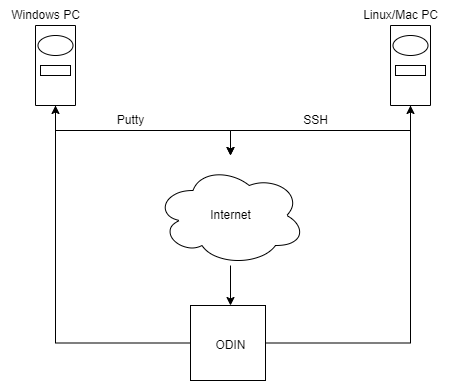

The diagram above was exported from draw.io. Its source (the exported page's mxGraphModel, read from the mxfile embedded in the PNG):
<mxGraphModel dx="1422" dy="754" grid="1" gridSize="10" guides="1" tooltips="1" connect="1" arrows="1" fold="1" page="1" pageScale="1" pageWidth="800" pageHeight="800" math="0" shadow="0">
  <root>
    <mxCell id="0" />
    <mxCell id="1" parent="0" />
    <mxCell id="1mtYicjYon6506lvBLvO-99" style="edgeStyle=orthogonalEdgeStyle;rounded=0;orthogonalLoop=1;jettySize=auto;html=1;exitX=1;exitY=0.5;exitDx=0;exitDy=0;" parent="1" source="1mtYicjYon6506lvBLvO-46" edge="1">
      <mxGeometry relative="1" as="geometry">
        <mxPoint x="585" y="265" as="targetPoint" />
      </mxGeometry>
    </mxCell>
    <mxCell id="1mtYicjYon6506lvBLvO-101" style="edgeStyle=orthogonalEdgeStyle;rounded=0;orthogonalLoop=1;jettySize=auto;html=1;exitX=0;exitY=0.5;exitDx=0;exitDy=0;entryX=1;entryY=0.5;entryDx=0;entryDy=0;" parent="1" source="1mtYicjYon6506lvBLvO-46" target="1mtYicjYon6506lvBLvO-56" edge="1">
      <mxGeometry relative="1" as="geometry" />
    </mxCell>
    <mxCell id="1mtYicjYon6506lvBLvO-46" value="" style="whiteSpace=wrap;html=1;aspect=fixed;" parent="1" vertex="1">
      <mxGeometry x="365" y="465" width="75" height="75" as="geometry" />
    </mxCell>
    <mxCell id="1mtYicjYon6506lvBLvO-47" value="ODIN" style="text;html=1;align=center;verticalAlign=middle;resizable=0;points=[];autosize=1;strokeColor=none;fillColor=none;" parent="1" vertex="1">
      <mxGeometry x="380" y="490" width="50" height="30" as="geometry" />
    </mxCell>
    <mxCell id="1mtYicjYon6506lvBLvO-93" style="edgeStyle=orthogonalEdgeStyle;rounded=0;orthogonalLoop=1;jettySize=auto;html=1;exitX=1;exitY=0.5;exitDx=0;exitDy=0;" parent="1" source="1mtYicjYon6506lvBLvO-52" edge="1">
      <mxGeometry relative="1" as="geometry">
        <mxPoint x="405" y="315" as="targetPoint" />
      </mxGeometry>
    </mxCell>
    <mxCell id="1mtYicjYon6506lvBLvO-52" value="" style="rounded=0;whiteSpace=wrap;html=1;rotation=90;" parent="1" vertex="1">
      <mxGeometry x="545" y="205" width="80" height="40" as="geometry" />
    </mxCell>
    <mxCell id="1mtYicjYon6506lvBLvO-53" value="" style="ellipse;whiteSpace=wrap;html=1;" parent="1" vertex="1">
      <mxGeometry x="567.5" y="195" width="35" height="20" as="geometry" />
    </mxCell>
    <mxCell id="1mtYicjYon6506lvBLvO-54" value="" style="rounded=0;whiteSpace=wrap;html=1;" parent="1" vertex="1">
      <mxGeometry x="570" y="225" width="30" height="10" as="geometry" />
    </mxCell>
    <mxCell id="1mtYicjYon6506lvBLvO-94" style="edgeStyle=orthogonalEdgeStyle;rounded=0;orthogonalLoop=1;jettySize=auto;html=1;exitX=1;exitY=0.5;exitDx=0;exitDy=0;" parent="1" source="1mtYicjYon6506lvBLvO-56" edge="1">
      <mxGeometry relative="1" as="geometry">
        <mxPoint x="405" y="315" as="targetPoint" />
      </mxGeometry>
    </mxCell>
    <mxCell id="1mtYicjYon6506lvBLvO-56" value="" style="rounded=0;whiteSpace=wrap;html=1;rotation=90;" parent="1" vertex="1">
      <mxGeometry x="190" y="205" width="80" height="40" as="geometry" />
    </mxCell>
    <mxCell id="1mtYicjYon6506lvBLvO-57" value="" style="ellipse;whiteSpace=wrap;html=1;" parent="1" vertex="1">
      <mxGeometry x="212.5" y="195" width="35" height="20" as="geometry" />
    </mxCell>
    <mxCell id="1mtYicjYon6506lvBLvO-58" value="" style="rounded=0;whiteSpace=wrap;html=1;" parent="1" vertex="1">
      <mxGeometry x="215" y="225" width="30" height="10" as="geometry" />
    </mxCell>
    <mxCell id="1mtYicjYon6506lvBLvO-71" value="Windows PC" style="text;html=1;align=center;verticalAlign=middle;resizable=0;points=[];autosize=1;strokeColor=none;fillColor=none;" parent="1" vertex="1">
      <mxGeometry x="175" y="160" width="90" height="30" as="geometry" />
    </mxCell>
    <mxCell id="1mtYicjYon6506lvBLvO-72" value="Linux/Mac PC" style="text;html=1;align=center;verticalAlign=middle;resizable=0;points=[];autosize=1;strokeColor=none;fillColor=none;" parent="1" vertex="1">
      <mxGeometry x="525" y="160" width="100" height="30" as="geometry" />
    </mxCell>
    <mxCell id="1mtYicjYon6506lvBLvO-78" value="Putty" style="text;html=1;align=center;verticalAlign=middle;resizable=0;points=[];autosize=1;strokeColor=none;fillColor=none;" parent="1" vertex="1">
      <mxGeometry x="280" y="265" width="50" height="30" as="geometry" />
    </mxCell>
    <mxCell id="1mtYicjYon6506lvBLvO-81" value="SSH" style="text;html=1;align=center;verticalAlign=middle;resizable=0;points=[];autosize=1;strokeColor=none;fillColor=none;" parent="1" vertex="1">
      <mxGeometry x="465" y="265" width="50" height="30" as="geometry" />
    </mxCell>
    <mxCell id="1mtYicjYon6506lvBLvO-98" value="" style="edgeStyle=orthogonalEdgeStyle;rounded=0;orthogonalLoop=1;jettySize=auto;html=1;" parent="1" source="1mtYicjYon6506lvBLvO-82" edge="1">
      <mxGeometry relative="1" as="geometry">
        <mxPoint x="405" y="465" as="targetPoint" />
      </mxGeometry>
    </mxCell>
    <mxCell id="1mtYicjYon6506lvBLvO-82" value="" style="ellipse;shape=cloud;whiteSpace=wrap;html=1;" parent="1" vertex="1">
      <mxGeometry x="330" y="325" width="150" height="100" as="geometry" />
    </mxCell>
    <mxCell id="1mtYicjYon6506lvBLvO-83" value="Internet" style="text;html=1;align=center;verticalAlign=middle;resizable=0;points=[];autosize=1;strokeColor=none;fillColor=none;" parent="1" vertex="1">
      <mxGeometry x="375" y="360" width="60" height="30" as="geometry" />
    </mxCell>
  </root>
</mxGraphModel>